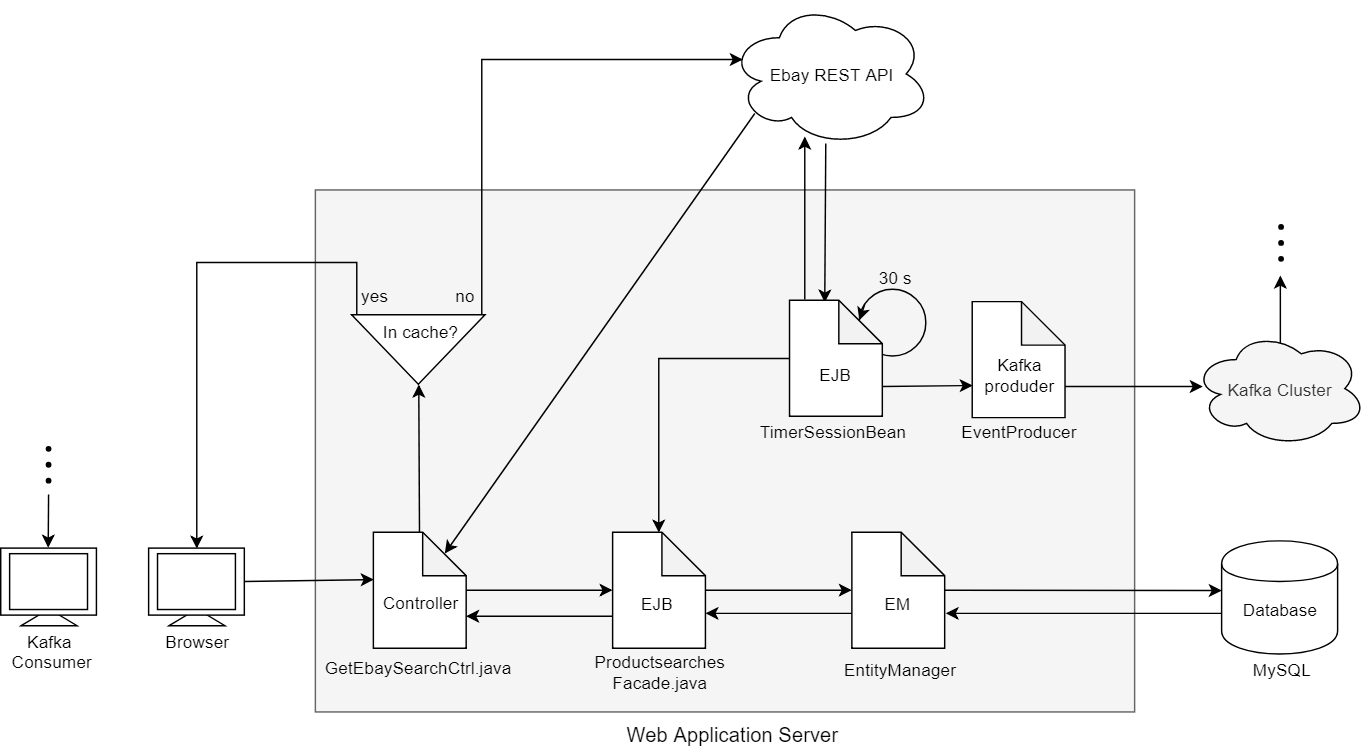

The diagram above was exported from draw.io. Its source (the exported page's mxGraphModel, read from the mxfile embedded in the PNG):
<mxGraphModel dx="961" dy="515" grid="1" gridSize="10" guides="1" tooltips="1" connect="1" arrows="1" fold="1" page="1" pageScale="1" pageWidth="850" pageHeight="1100" math="0" shadow="0">
  <root>
    <mxCell id="0" />
    <mxCell id="1" parent="0" />
    <mxCell id="c4bXy7K2CAVArTaX0nxn-15" value="" style="endArrow=classic;html=1;fontSize=12;" parent="1" edge="1">
      <mxGeometry width="50" height="50" relative="1" as="geometry">
        <mxPoint x="912.5" y="320.5" as="sourcePoint" />
        <mxPoint x="912.5" y="270.5" as="targetPoint" />
      </mxGeometry>
    </mxCell>
    <mxCell id="c4bXy7K2CAVArTaX0nxn-20" value="" style="ellipse;whiteSpace=wrap;html=1;aspect=fixed;strokeColor=#000000;fillColor=#000000;fontSize=12;align=center;" parent="1" vertex="1">
      <mxGeometry x="911" y="257.5" width="3" height="3" as="geometry" />
    </mxCell>
    <mxCell id="c4bXy7K2CAVArTaX0nxn-21" value="" style="ellipse;whiteSpace=wrap;html=1;aspect=fixed;strokeColor=#000000;fillColor=#000000;fontSize=12;align=center;" parent="1" vertex="1">
      <mxGeometry x="911" y="246.5" width="3" height="3" as="geometry" />
    </mxCell>
    <mxCell id="c4bXy7K2CAVArTaX0nxn-22" value="" style="ellipse;whiteSpace=wrap;html=1;aspect=fixed;strokeColor=#000000;fillColor=#000000;fontSize=12;align=center;" parent="1" vertex="1">
      <mxGeometry x="911" y="235.5" width="3" height="3" as="geometry" />
    </mxCell>
    <mxCell id="qp-qJcw32HVwO5311ES2-14" value="" style="rounded=0;whiteSpace=wrap;html=1;fillColor=#f5f5f5;strokeColor=#666666;fontColor=#333333;" parent="1" vertex="1">
      <mxGeometry x="247" y="211.5" width="565" height="360" as="geometry" />
    </mxCell>
    <mxCell id="c4bXy7K2CAVArTaX0nxn-5" value="" style="ellipse;whiteSpace=wrap;html=1;aspect=fixed;fontSize=12;fillColor=none;" parent="1" vertex="1">
      <mxGeometry x="622" y="280" width="46" height="46" as="geometry" />
    </mxCell>
    <mxCell id="qp-qJcw32HVwO5311ES2-36" style="rounded=0;orthogonalLoop=1;jettySize=auto;html=1;entryX=0;entryY=0;entryDx=49;entryDy=15;entryPerimeter=0;exitX=0.13;exitY=0.77;exitDx=0;exitDy=0;exitPerimeter=0;" parent="1" source="qp-qJcw32HVwO5311ES2-3" target="qp-qJcw32HVwO5311ES2-4" edge="1">
      <mxGeometry relative="1" as="geometry">
        <mxPoint x="522" y="181.5" as="sourcePoint" />
      </mxGeometry>
    </mxCell>
    <mxCell id="qp-qJcw32HVwO5311ES2-47" style="edgeStyle=none;rounded=0;orthogonalLoop=1;jettySize=auto;html=1;entryX=0.375;entryY=0.023;entryDx=0;entryDy=0;entryPerimeter=0;exitX=0.477;exitY=0.982;exitDx=0;exitDy=0;exitPerimeter=0;" parent="1" source="qp-qJcw32HVwO5311ES2-3" target="qp-qJcw32HVwO5311ES2-40" edge="1">
      <mxGeometry relative="1" as="geometry">
        <mxPoint x="672" y="201.5" as="sourcePoint" />
      </mxGeometry>
    </mxCell>
    <mxCell id="qp-qJcw32HVwO5311ES2-3" value="Ebay REST API" style="ellipse;shape=cloud;whiteSpace=wrap;html=1;" parent="1" vertex="1">
      <mxGeometry x="532" y="81.5" width="140" height="100" as="geometry" />
    </mxCell>
    <mxCell id="qp-qJcw32HVwO5311ES2-18" style="edgeStyle=none;rounded=0;orthogonalLoop=1;jettySize=auto;html=1;" parent="1" source="qp-qJcw32HVwO5311ES2-4" target="qp-qJcw32HVwO5311ES2-16" edge="1">
      <mxGeometry relative="1" as="geometry" />
    </mxCell>
    <mxCell id="qp-qJcw32HVwO5311ES2-32" style="edgeStyle=none;rounded=0;orthogonalLoop=1;jettySize=auto;html=1;entryX=1;entryY=0.5;entryDx=0;entryDy=0;" parent="1" source="qp-qJcw32HVwO5311ES2-4" target="qp-qJcw32HVwO5311ES2-30" edge="1">
      <mxGeometry relative="1" as="geometry" />
    </mxCell>
    <mxCell id="qp-qJcw32HVwO5311ES2-4" value="" style="shape=note;whiteSpace=wrap;html=1;backgroundOutline=1;darkOpacity=0.05;" parent="1" vertex="1">
      <mxGeometry x="287" y="447.5" width="64" height="80" as="geometry" />
    </mxCell>
    <mxCell id="qp-qJcw32HVwO5311ES2-5" value="GetEbaySearchCtrl.java" style="text;html=1;resizable=0;points=[];autosize=1;align=left;verticalAlign=top;spacingTop=-4;" parent="1" vertex="1">
      <mxGeometry x="252" y="531.5" width="140" height="20" as="geometry" />
    </mxCell>
    <mxCell id="qp-qJcw32HVwO5311ES2-12" style="rounded=0;orthogonalLoop=1;jettySize=auto;html=1;entryX=0;entryY=0.412;entryDx=0;entryDy=0;entryPerimeter=0;exitX=1;exitY=0.5;exitDx=0;exitDy=0;" parent="1" source="qp-qJcw32HVwO5311ES2-9" target="qp-qJcw32HVwO5311ES2-4" edge="1">
      <mxGeometry relative="1" as="geometry">
        <mxPoint x="57" y="480.5" as="sourcePoint" />
      </mxGeometry>
    </mxCell>
    <mxCell id="qp-qJcw32HVwO5311ES2-21" style="edgeStyle=none;rounded=0;orthogonalLoop=1;jettySize=auto;html=1;" parent="1" edge="1">
      <mxGeometry relative="1" as="geometry">
        <mxPoint x="452" y="505.5" as="sourcePoint" />
        <mxPoint x="351" y="505.5" as="targetPoint" />
      </mxGeometry>
    </mxCell>
    <mxCell id="qp-qJcw32HVwO5311ES2-24" style="edgeStyle=none;rounded=0;orthogonalLoop=1;jettySize=auto;html=1;" parent="1" source="qp-qJcw32HVwO5311ES2-16" target="qp-qJcw32HVwO5311ES2-23" edge="1">
      <mxGeometry relative="1" as="geometry" />
    </mxCell>
    <mxCell id="qp-qJcw32HVwO5311ES2-16" value="" style="shape=note;whiteSpace=wrap;html=1;backgroundOutline=1;darkOpacity=0.05;" parent="1" vertex="1">
      <mxGeometry x="452" y="447.5" width="64" height="80" as="geometry" />
    </mxCell>
    <mxCell id="qp-qJcw32HVwO5311ES2-17" value="Productsearches&lt;br&gt;&lt;div style=&quot;text-align: center&quot;&gt;&lt;span&gt;Facade.java&lt;/span&gt;&lt;/div&gt;" style="text;html=1;resizable=0;points=[];autosize=1;align=left;verticalAlign=top;spacingTop=-4;" parent="1" vertex="1">
      <mxGeometry x="438" y="527.5" width="110" height="30" as="geometry" />
    </mxCell>
    <mxCell id="qp-qJcw32HVwO5311ES2-22" value="Web Application Server" style="text;html=1;resizable=0;points=[];autosize=1;align=left;verticalAlign=top;spacingTop=-4;fontSize=14;" parent="1" vertex="1">
      <mxGeometry x="459.5" y="577" width="140" height="20" as="geometry" />
    </mxCell>
    <mxCell id="qp-qJcw32HVwO5311ES2-25" style="edgeStyle=none;rounded=0;orthogonalLoop=1;jettySize=auto;html=1;" parent="1" edge="1">
      <mxGeometry relative="1" as="geometry">
        <mxPoint x="617" y="503.5" as="sourcePoint" />
        <mxPoint x="516" y="503.5" as="targetPoint" />
      </mxGeometry>
    </mxCell>
    <mxCell id="GUTPTm1w_i1BJtCMpTcW-1" style="rounded=0;orthogonalLoop=1;jettySize=auto;html=1;entryX=-0.003;entryY=0.438;entryDx=0;entryDy=0;entryPerimeter=0;" parent="1" source="qp-qJcw32HVwO5311ES2-23" target="qp-qJcw32HVwO5311ES2-48" edge="1">
      <mxGeometry relative="1" as="geometry">
        <mxPoint x="802" y="487.5" as="targetPoint" />
      </mxGeometry>
    </mxCell>
    <mxCell id="qp-qJcw32HVwO5311ES2-23" value="" style="shape=note;whiteSpace=wrap;html=1;backgroundOutline=1;darkOpacity=0.05;" parent="1" vertex="1">
      <mxGeometry x="617" y="447.5" width="64" height="80" as="geometry" />
    </mxCell>
    <mxCell id="qp-qJcw32HVwO5311ES2-26" value="Controller" style="text;html=1;resizable=0;points=[];autosize=1;align=left;verticalAlign=top;spacingTop=-4;" parent="1" vertex="1">
      <mxGeometry x="292" y="487" width="70" height="20" as="geometry" />
    </mxCell>
    <mxCell id="qp-qJcw32HVwO5311ES2-27" value="EJB" style="text;html=1;resizable=0;points=[];autosize=1;align=left;verticalAlign=top;spacingTop=-4;" parent="1" vertex="1">
      <mxGeometry x="470" y="488" width="40" height="20" as="geometry" />
    </mxCell>
    <mxCell id="qp-qJcw32HVwO5311ES2-28" value="EM" style="text;html=1;resizable=0;points=[];autosize=1;align=left;verticalAlign=top;spacingTop=-4;" parent="1" vertex="1">
      <mxGeometry x="638" y="488" width="30" height="20" as="geometry" />
    </mxCell>
    <mxCell id="qp-qJcw32HVwO5311ES2-29" value="EntityManager" style="text;html=1;resizable=0;points=[];autosize=1;align=left;verticalAlign=top;spacingTop=-4;" parent="1" vertex="1">
      <mxGeometry x="610" y="532.5" width="90" height="20" as="geometry" />
    </mxCell>
    <mxCell id="qp-qJcw32HVwO5311ES2-33" style="edgeStyle=orthogonalEdgeStyle;rounded=0;orthogonalLoop=1;jettySize=auto;html=1;exitX=0.053;exitY=0.965;exitDx=0;exitDy=0;exitPerimeter=0;entryX=0.5;entryY=0;entryDx=0;entryDy=0;" parent="1" source="qp-qJcw32HVwO5311ES2-30" target="qp-qJcw32HVwO5311ES2-9" edge="1">
      <mxGeometry relative="1" as="geometry">
        <mxPoint x="22" y="461.5" as="targetPoint" />
        <mxPoint x="212" y="261.5" as="sourcePoint" />
        <Array as="points">
          <mxPoint x="275" y="261.5" />
          <mxPoint x="165" y="261.5" />
        </Array>
      </mxGeometry>
    </mxCell>
    <mxCell id="qp-qJcw32HVwO5311ES2-34" style="edgeStyle=orthogonalEdgeStyle;rounded=0;orthogonalLoop=1;jettySize=auto;html=1;entryX=0.07;entryY=0.4;entryDx=0;entryDy=0;entryPerimeter=0;exitX=-0.004;exitY=0.022;exitDx=0;exitDy=0;exitPerimeter=0;" parent="1" source="qp-qJcw32HVwO5311ES2-30" target="qp-qJcw32HVwO5311ES2-3" edge="1">
      <mxGeometry relative="1" as="geometry">
        <Array as="points">
          <mxPoint x="362" y="121.5" />
        </Array>
      </mxGeometry>
    </mxCell>
    <mxCell id="qp-qJcw32HVwO5311ES2-30" value="" style="triangle;whiteSpace=wrap;html=1;rotation=90;" parent="1" vertex="1">
      <mxGeometry x="294" y="275.5" width="48" height="92" as="geometry" />
    </mxCell>
    <mxCell id="qp-qJcw32HVwO5311ES2-35" value="In cache?" style="text;html=1;resizable=0;points=[];autosize=1;align=left;verticalAlign=top;spacingTop=-4;" parent="1" vertex="1">
      <mxGeometry x="292" y="300" width="70" height="20" as="geometry" />
    </mxCell>
    <mxCell id="qp-qJcw32HVwO5311ES2-37" value="yes" style="text;html=1;resizable=0;points=[];autosize=1;align=left;verticalAlign=top;spacingTop=-4;" parent="1" vertex="1">
      <mxGeometry x="277" y="275.5" width="30" height="20" as="geometry" />
    </mxCell>
    <mxCell id="qp-qJcw32HVwO5311ES2-38" value="no" style="text;html=1;resizable=0;points=[];autosize=1;align=left;verticalAlign=top;spacingTop=-4;" parent="1" vertex="1">
      <mxGeometry x="342" y="275.5" width="30" height="20" as="geometry" />
    </mxCell>
    <mxCell id="qp-qJcw32HVwO5311ES2-45" style="edgeStyle=orthogonalEdgeStyle;rounded=0;orthogonalLoop=1;jettySize=auto;html=1;entryX=0.5;entryY=0;entryDx=0;entryDy=0;entryPerimeter=0;exitX=0;exitY=0.5;exitDx=0;exitDy=0;exitPerimeter=0;" parent="1" source="qp-qJcw32HVwO5311ES2-40" target="qp-qJcw32HVwO5311ES2-16" edge="1">
      <mxGeometry relative="1" as="geometry" />
    </mxCell>
    <mxCell id="qp-qJcw32HVwO5311ES2-46" style="edgeStyle=none;rounded=0;orthogonalLoop=1;jettySize=auto;html=1;exitX=0.163;exitY=-0.007;exitDx=0;exitDy=0;exitPerimeter=0;entryX=0.377;entryY=0.93;entryDx=0;entryDy=0;entryPerimeter=0;" parent="1" source="qp-qJcw32HVwO5311ES2-40" target="qp-qJcw32HVwO5311ES2-3" edge="1">
      <mxGeometry relative="1" as="geometry">
        <mxPoint x="584" y="181.5" as="targetPoint" />
      </mxGeometry>
    </mxCell>
    <mxCell id="qp-qJcw32HVwO5311ES2-40" value="" style="shape=note;whiteSpace=wrap;html=1;backgroundOutline=1;darkOpacity=0.05;" parent="1" vertex="1">
      <mxGeometry x="574" y="287.5" width="64" height="80" as="geometry" />
    </mxCell>
    <mxCell id="qp-qJcw32HVwO5311ES2-41" value="TimerSessionBean" style="text;html=1;resizable=0;points=[];autosize=1;align=left;verticalAlign=top;spacingTop=-4;" parent="1" vertex="1">
      <mxGeometry x="552" y="368.5" width="120" height="20" as="geometry" />
    </mxCell>
    <mxCell id="qp-qJcw32HVwO5311ES2-44" value="30 s" style="text;html=1;resizable=0;points=[];autosize=1;align=center;verticalAlign=top;spacingTop=-4;" parent="1" vertex="1">
      <mxGeometry x="627" y="262.5" width="40" height="20" as="geometry" />
    </mxCell>
    <mxCell id="GUTPTm1w_i1BJtCMpTcW-2" style="edgeStyle=none;rounded=0;orthogonalLoop=1;jettySize=auto;html=1;entryX=1.016;entryY=0.575;entryDx=0;entryDy=0;entryPerimeter=0;" parent="1" edge="1">
      <mxGeometry relative="1" as="geometry">
        <mxPoint x="882" y="503.5" as="sourcePoint" />
        <mxPoint x="681.6666666666667" y="503.5" as="targetPoint" />
      </mxGeometry>
    </mxCell>
    <mxCell id="qp-qJcw32HVwO5311ES2-48" value="" style="shape=cylinder;whiteSpace=wrap;html=1;boundedLbl=1;backgroundOutline=1;" parent="1" vertex="1">
      <mxGeometry x="872" y="453.5" width="80" height="78" as="geometry" />
    </mxCell>
    <mxCell id="qp-qJcw32HVwO5311ES2-49" value="MySQL" style="text;html=1;resizable=0;points=[];autosize=1;align=left;verticalAlign=top;spacingTop=-4;" parent="1" vertex="1">
      <mxGeometry x="892" y="532.5" width="60" height="20" as="geometry" />
    </mxCell>
    <mxCell id="GUTPTm1w_i1BJtCMpTcW-3" value="Database" style="text;html=1;resizable=0;points=[];autosize=1;align=left;verticalAlign=top;spacingTop=-4;" parent="1" vertex="1">
      <mxGeometry x="885" y="492" width="70" height="20" as="geometry" />
    </mxCell>
    <mxCell id="c4bXy7K2CAVArTaX0nxn-1" value="" style="group" parent="1" vertex="1" connectable="0">
      <mxGeometry x="132" y="458.5" width="70" height="73" as="geometry" />
    </mxCell>
    <mxCell id="qp-qJcw32HVwO5311ES2-11" value="" style="group" parent="c4bXy7K2CAVArTaX0nxn-1" vertex="1" connectable="0">
      <mxGeometry width="66" height="67" as="geometry" />
    </mxCell>
    <mxCell id="qp-qJcw32HVwO5311ES2-8" value="" style="triangle;whiteSpace=wrap;html=1;rotation=-90;" parent="qp-qJcw32HVwO5311ES2-11" vertex="1">
      <mxGeometry x="27.627906976744185" y="28.494252873563216" width="11.511627906976745" height="38.50574712643678" as="geometry" />
    </mxCell>
    <mxCell id="qp-qJcw32HVwO5311ES2-9" value="" style="rounded=0;whiteSpace=wrap;html=1;" parent="qp-qJcw32HVwO5311ES2-11" vertex="1">
      <mxGeometry width="66" height="46.206896551724135" as="geometry" />
    </mxCell>
    <mxCell id="qp-qJcw32HVwO5311ES2-10" value="" style="rounded=0;whiteSpace=wrap;html=1;" parent="qp-qJcw32HVwO5311ES2-11" vertex="1">
      <mxGeometry x="6.1395348837209305" y="3.850574712643678" width="53.72093023255814" height="38.50574712643678" as="geometry" />
    </mxCell>
    <mxCell id="GUTPTm1w_i1BJtCMpTcW-9" value="Browser" style="text;html=1;resizable=0;points=[];autosize=1;align=left;verticalAlign=top;spacingTop=-4;" parent="c4bXy7K2CAVArTaX0nxn-1" vertex="1">
      <mxGeometry x="10" y="55" width="60" height="20" as="geometry" />
    </mxCell>
    <mxCell id="c4bXy7K2CAVArTaX0nxn-4" value="EJB" style="text;html=1;resizable=0;points=[];autosize=1;align=left;verticalAlign=top;spacingTop=-4;fontSize=12;" parent="1" vertex="1">
      <mxGeometry x="593" y="330.5" width="40" height="20" as="geometry" />
    </mxCell>
    <mxCell id="c4bXy7K2CAVArTaX0nxn-6" value="" style="endArrow=classic;html=1;fontSize=12;entryX=0.004;entryY=0.466;entryDx=0;entryDy=0;entryPerimeter=0;exitX=0.086;exitY=0.223;exitDx=0;exitDy=0;exitPerimeter=0;" parent="1" edge="1">
      <mxGeometry width="50" height="50" relative="1" as="geometry">
        <mxPoint x="625.9506726457399" y="290.2533632286995" as="sourcePoint" />
        <mxPoint x="622.1838565022422" y="301.4192825112107" as="targetPoint" />
      </mxGeometry>
    </mxCell>
    <mxCell id="c4bXy7K2CAVArTaX0nxn-8" value="Kafka Cluster" style="ellipse;shape=cloud;whiteSpace=wrap;html=1;fillColor=#f5f5f5;fontSize=12;align=center;strokeColor=#000000;fontColor=#333333;" parent="1" vertex="1">
      <mxGeometry x="852" y="308.5" width="120" height="80" as="geometry" />
    </mxCell>
    <mxCell id="c4bXy7K2CAVArTaX0nxn-9" style="rounded=0;orthogonalLoop=1;jettySize=auto;html=1;entryX=0.005;entryY=0.722;entryDx=0;entryDy=0;entryPerimeter=0;" parent="1" target="c4bXy7K2CAVArTaX0nxn-10" edge="1">
      <mxGeometry relative="1" as="geometry">
        <mxPoint x="702" y="347.5" as="targetPoint" />
        <mxPoint x="638" y="347" as="sourcePoint" />
      </mxGeometry>
    </mxCell>
    <mxCell id="c4bXy7K2CAVArTaX0nxn-10" value="" style="shape=note;whiteSpace=wrap;html=1;backgroundOutline=1;darkOpacity=0.05;" parent="1" vertex="1">
      <mxGeometry x="700" y="288.5" width="64" height="80" as="geometry" />
    </mxCell>
    <mxCell id="c4bXy7K2CAVArTaX0nxn-11" value="EventProducer" style="text;html=1;resizable=0;points=[];autosize=1;align=center;verticalAlign=top;spacingTop=-4;fontSize=12;" parent="1" vertex="1">
      <mxGeometry x="687" y="368.5" width="90" height="20" as="geometry" />
    </mxCell>
    <mxCell id="c4bXy7K2CAVArTaX0nxn-12" value="Kafka&lt;br&gt;&lt;div style=&quot;text-align: center&quot;&gt;&lt;span&gt;produder&lt;/span&gt;&lt;/div&gt;" style="text;html=1;resizable=0;points=[];autosize=1;align=center;verticalAlign=top;spacingTop=-4;fontSize=12;" parent="1" vertex="1">
      <mxGeometry x="702.5" y="322.5" width="60" height="30" as="geometry" />
    </mxCell>
    <mxCell id="c4bXy7K2CAVArTaX0nxn-13" style="rounded=0;orthogonalLoop=1;jettySize=auto;html=1;entryX=0.058;entryY=0.481;entryDx=0;entryDy=0;entryPerimeter=0;" parent="1" target="c4bXy7K2CAVArTaX0nxn-8" edge="1">
      <mxGeometry relative="1" as="geometry">
        <mxPoint x="859" y="321.5" as="targetPoint" />
        <mxPoint x="764.0000000000002" y="346.9999999999999" as="sourcePoint" />
      </mxGeometry>
    </mxCell>
    <mxCell id="c4bXy7K2CAVArTaX0nxn-23" value="" style="group;align=center;" parent="1" vertex="1" connectable="0">
      <mxGeometry x="30" y="458.5" width="87" height="83" as="geometry" />
    </mxCell>
    <mxCell id="c4bXy7K2CAVArTaX0nxn-24" value="" style="group" parent="c4bXy7K2CAVArTaX0nxn-23" vertex="1" connectable="0">
      <mxGeometry width="70" height="67" as="geometry" />
    </mxCell>
    <mxCell id="c4bXy7K2CAVArTaX0nxn-25" value="" style="triangle;whiteSpace=wrap;html=1;rotation=-90;" parent="c4bXy7K2CAVArTaX0nxn-24" vertex="1">
      <mxGeometry x="27.627906976744185" y="28.494252873563216" width="11.511627906976745" height="38.50574712643678" as="geometry" />
    </mxCell>
    <mxCell id="c4bXy7K2CAVArTaX0nxn-26" value="" style="rounded=0;whiteSpace=wrap;html=1;" parent="c4bXy7K2CAVArTaX0nxn-24" vertex="1">
      <mxGeometry width="66" height="46.206896551724135" as="geometry" />
    </mxCell>
    <mxCell id="c4bXy7K2CAVArTaX0nxn-27" value="" style="rounded=0;whiteSpace=wrap;html=1;" parent="c4bXy7K2CAVArTaX0nxn-24" vertex="1">
      <mxGeometry x="6.1395348837209305" y="3.850574712643678" width="53.72093023255814" height="38.50574712643678" as="geometry" />
    </mxCell>
    <mxCell id="c4bXy7K2CAVArTaX0nxn-28" value="&lt;div style=&quot;text-align: center&quot;&gt;&lt;span&gt;Kafka&amp;nbsp;&lt;/span&gt;&lt;/div&gt;&lt;div style=&quot;text-align: center&quot;&gt;&lt;span&gt;Consumer&lt;/span&gt;&lt;/div&gt;" style="text;html=1;resizable=0;points=[];autosize=1;align=left;verticalAlign=top;spacingTop=-4;" parent="c4bXy7K2CAVArTaX0nxn-23" vertex="1">
      <mxGeometry x="6" y="55" width="70" height="30" as="geometry" />
    </mxCell>
    <mxCell id="c4bXy7K2CAVArTaX0nxn-29" value="" style="endArrow=classic;html=1;fontSize=12;entryX=0.347;entryY=-0.003;entryDx=0;entryDy=0;entryPerimeter=0;" parent="1" edge="1">
      <mxGeometry width="50" height="50" relative="1" as="geometry">
        <mxPoint x="63" y="421.5" as="sourcePoint" />
        <mxPoint x="62.7619047619047" y="458.21428571428567" as="targetPoint" />
      </mxGeometry>
    </mxCell>
    <mxCell id="c4bXy7K2CAVArTaX0nxn-31" value="" style="ellipse;whiteSpace=wrap;html=1;aspect=fixed;strokeColor=#000000;fillColor=#000000;fontSize=12;align=center;" parent="1" vertex="1">
      <mxGeometry x="61.5" y="410.5" width="3" height="3" as="geometry" />
    </mxCell>
    <mxCell id="c4bXy7K2CAVArTaX0nxn-32" value="" style="ellipse;whiteSpace=wrap;html=1;aspect=fixed;strokeColor=#000000;fillColor=#000000;fontSize=12;align=center;" parent="1" vertex="1">
      <mxGeometry x="61.5" y="399.5" width="3" height="3" as="geometry" />
    </mxCell>
    <mxCell id="c4bXy7K2CAVArTaX0nxn-33" value="" style="ellipse;whiteSpace=wrap;html=1;aspect=fixed;strokeColor=#000000;fillColor=#000000;fontSize=12;align=center;" parent="1" vertex="1">
      <mxGeometry x="61.5" y="388.5" width="3" height="3" as="geometry" />
    </mxCell>
  </root>
</mxGraphModel>